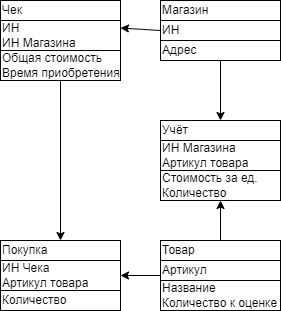

The diagram above was exported from draw.io. Its source (the exported page's mxGraphModel, read from the mxfile embedded in the PNG):
<mxGraphModel dx="460" dy="538" grid="1" gridSize="10" guides="1" tooltips="1" connect="1" arrows="1" fold="1" page="1" pageScale="1" pageWidth="827" pageHeight="1169" math="0" shadow="0">
  <root>
    <mxCell id="0" />
    <mxCell id="1" parent="0" />
    <mxCell id="NuLNSLsA0o37FPxD8XAW-5" value="ИН&lt;div&gt;ИН Магазина&lt;/div&gt;" style="rounded=0;whiteSpace=wrap;html=1;align=left;" parent="1" vertex="1">
      <mxGeometry x="400" y="140" width="120" height="30" as="geometry" />
    </mxCell>
    <mxCell id="NuLNSLsA0o37FPxD8XAW-6" value="Общая стоимость&lt;div&gt;Время приобретения&lt;/div&gt;" style="rounded=0;whiteSpace=wrap;html=1;align=left;" parent="1" vertex="1">
      <mxGeometry x="400" y="170" width="120" height="30" as="geometry" />
    </mxCell>
    <mxCell id="NuLNSLsA0o37FPxD8XAW-7" value="Чек" style="rounded=0;whiteSpace=wrap;html=1;align=left;" parent="1" vertex="1">
      <mxGeometry x="400" y="120" width="120" height="20" as="geometry" />
    </mxCell>
    <mxCell id="NuLNSLsA0o37FPxD8XAW-9" value="ИН Чека&lt;div&gt;Артикул товара&lt;/div&gt;" style="rounded=0;whiteSpace=wrap;html=1;align=left;" parent="1" vertex="1">
      <mxGeometry x="400" y="380" width="120" height="30" as="geometry" />
    </mxCell>
    <mxCell id="NuLNSLsA0o37FPxD8XAW-10" value="Количество" style="rounded=0;whiteSpace=wrap;html=1;align=left;" parent="1" vertex="1">
      <mxGeometry x="400" y="410" width="120" height="20" as="geometry" />
    </mxCell>
    <mxCell id="NuLNSLsA0o37FPxD8XAW-11" value="Покупка" style="rounded=0;whiteSpace=wrap;html=1;align=left;" parent="1" vertex="1">
      <mxGeometry x="400" y="360" width="120" height="20" as="geometry" />
    </mxCell>
    <mxCell id="NuLNSLsA0o37FPxD8XAW-12" value="ИН&amp;nbsp;" style="rounded=0;whiteSpace=wrap;html=1;align=left;" parent="1" vertex="1">
      <mxGeometry x="560" y="140" width="120" height="20" as="geometry" />
    </mxCell>
    <mxCell id="NuLNSLsA0o37FPxD8XAW-13" value="Адрес" style="rounded=0;whiteSpace=wrap;html=1;align=left;" parent="1" vertex="1">
      <mxGeometry x="560" y="160" width="120" height="20" as="geometry" />
    </mxCell>
    <mxCell id="NuLNSLsA0o37FPxD8XAW-14" value="Магазин" style="rounded=0;whiteSpace=wrap;html=1;align=left;" parent="1" vertex="1">
      <mxGeometry x="560" y="120" width="120" height="20" as="geometry" />
    </mxCell>
    <mxCell id="NuLNSLsA0o37FPxD8XAW-15" value="ИН Магазина&lt;div&gt;Артикул товара&lt;/div&gt;" style="rounded=0;whiteSpace=wrap;html=1;align=left;" parent="1" vertex="1">
      <mxGeometry x="560" y="260" width="120" height="30" as="geometry" />
    </mxCell>
    <mxCell id="NuLNSLsA0o37FPxD8XAW-16" value="Стоимость за ед.&lt;div&gt;Количество&lt;br&gt;&lt;/div&gt;" style="rounded=0;whiteSpace=wrap;html=1;align=left;" parent="1" vertex="1">
      <mxGeometry x="560" y="290" width="120" height="30" as="geometry" />
    </mxCell>
    <mxCell id="NuLNSLsA0o37FPxD8XAW-17" value="Учёт" style="rounded=0;whiteSpace=wrap;html=1;align=left;" parent="1" vertex="1">
      <mxGeometry x="560" y="240" width="120" height="20" as="geometry" />
    </mxCell>
    <mxCell id="NuLNSLsA0o37FPxD8XAW-18" value="&lt;div&gt;Артикул&lt;/div&gt;" style="rounded=0;whiteSpace=wrap;html=1;align=left;" parent="1" vertex="1">
      <mxGeometry x="560" y="380" width="120" height="20" as="geometry" />
    </mxCell>
    <mxCell id="NuLNSLsA0o37FPxD8XAW-19" value="Название&lt;div&gt;Количество к оценке&lt;/div&gt;" style="rounded=0;whiteSpace=wrap;html=1;align=left;" parent="1" vertex="1">
      <mxGeometry x="560" y="400" width="120" height="30" as="geometry" />
    </mxCell>
    <mxCell id="NuLNSLsA0o37FPxD8XAW-20" value="Товар" style="rounded=0;whiteSpace=wrap;html=1;align=left;" parent="1" vertex="1">
      <mxGeometry x="560" y="360" width="120" height="20" as="geometry" />
    </mxCell>
    <mxCell id="NuLNSLsA0o37FPxD8XAW-24" value="" style="endArrow=classic;html=1;rounded=0;exitX=0.5;exitY=1;exitDx=0;exitDy=0;entryX=0.5;entryY=0;entryDx=0;entryDy=0;" parent="1" source="NuLNSLsA0o37FPxD8XAW-6" target="NuLNSLsA0o37FPxD8XAW-11" edge="1">
      <mxGeometry width="50" height="50" relative="1" as="geometry">
        <mxPoint x="450" y="250" as="sourcePoint" />
        <mxPoint x="500" y="290" as="targetPoint" />
      </mxGeometry>
    </mxCell>
    <mxCell id="NuLNSLsA0o37FPxD8XAW-25" value="" style="endArrow=classic;html=1;rounded=0;exitX=0;exitY=0.5;exitDx=0;exitDy=0;entryX=1;entryY=0.25;entryDx=0;entryDy=0;" parent="1" source="NuLNSLsA0o37FPxD8XAW-12" target="NuLNSLsA0o37FPxD8XAW-5" edge="1">
      <mxGeometry width="50" height="50" relative="1" as="geometry">
        <mxPoint x="470" y="210" as="sourcePoint" />
        <mxPoint x="470" y="370" as="targetPoint" />
      </mxGeometry>
    </mxCell>
    <mxCell id="NuLNSLsA0o37FPxD8XAW-26" value="" style="endArrow=classic;html=1;rounded=0;exitX=0.5;exitY=1;exitDx=0;exitDy=0;entryX=0.5;entryY=0;entryDx=0;entryDy=0;" parent="1" source="NuLNSLsA0o37FPxD8XAW-13" target="NuLNSLsA0o37FPxD8XAW-17" edge="1">
      <mxGeometry width="50" height="50" relative="1" as="geometry">
        <mxPoint x="570" y="160" as="sourcePoint" />
        <mxPoint x="530" y="158" as="targetPoint" />
      </mxGeometry>
    </mxCell>
    <mxCell id="NuLNSLsA0o37FPxD8XAW-28" value="" style="endArrow=classic;html=1;rounded=0;exitX=0.5;exitY=0;exitDx=0;exitDy=0;entryX=0.5;entryY=1;entryDx=0;entryDy=0;" parent="1" source="NuLNSLsA0o37FPxD8XAW-20" target="NuLNSLsA0o37FPxD8XAW-16" edge="1">
      <mxGeometry width="50" height="50" relative="1" as="geometry">
        <mxPoint x="630" y="190" as="sourcePoint" />
        <mxPoint x="630" y="250" as="targetPoint" />
      </mxGeometry>
    </mxCell>
    <mxCell id="NuLNSLsA0o37FPxD8XAW-29" value="" style="endArrow=classic;html=1;rounded=0;exitX=0;exitY=0.75;exitDx=0;exitDy=0;entryX=1;entryY=0.5;entryDx=0;entryDy=0;" parent="1" source="NuLNSLsA0o37FPxD8XAW-18" target="NuLNSLsA0o37FPxD8XAW-9" edge="1">
      <mxGeometry width="50" height="50" relative="1" as="geometry">
        <mxPoint x="630" y="370" as="sourcePoint" />
        <mxPoint x="630" y="320" as="targetPoint" />
      </mxGeometry>
    </mxCell>
  </root>
</mxGraphModel>